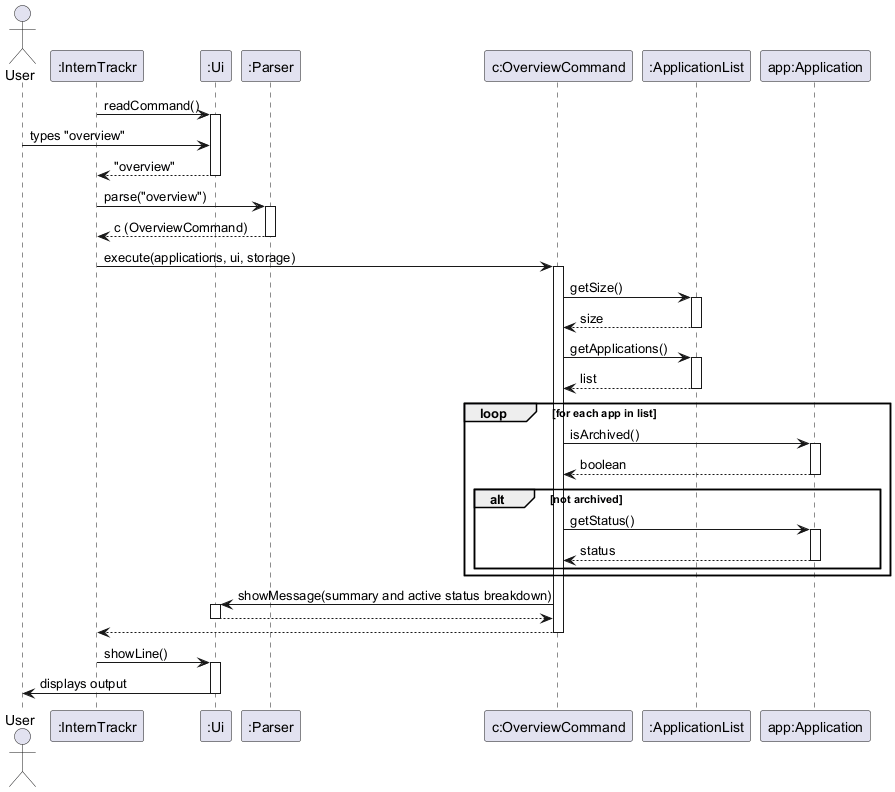

The diagram above was rendered by PlantUML. Its source (embedded in the PNG):
@startuml
actor User
participant ":InternTrackr" as IT
participant ":Ui" as UI
participant ":Parser" as P
participant "c:OverviewCommand" as OC
participant ":ApplicationList" as AL
participant "app:Application" as App

IT -> UI : readCommand()
activate UI
User -> UI : types "overview"
UI --> IT : "overview"
deactivate UI

IT -> P : parse("overview")
activate P
P --> IT : c (OverviewCommand)
deactivate P

IT -> OC : execute(applications, ui, storage)
activate OC

OC -> AL : getSize()
activate AL
AL --> OC : size
deactivate AL

OC -> AL : getApplications()
activate AL
AL --> OC : list
deactivate AL

loop for each app in list
    OC -> App : isArchived()
    activate App
    App --> OC : boolean
    deactivate App
    alt not archived
        OC -> App : getStatus()
        activate App
        App --> OC : status
        deactivate App
    end
end

OC -> UI : showMessage(summary and active status breakdown)
activate UI
UI --> OC
deactivate UI

OC --> IT
deactivate OC

IT -> UI : showLine()
activate UI
UI -> User : displays output
deactivate UI
@enduml